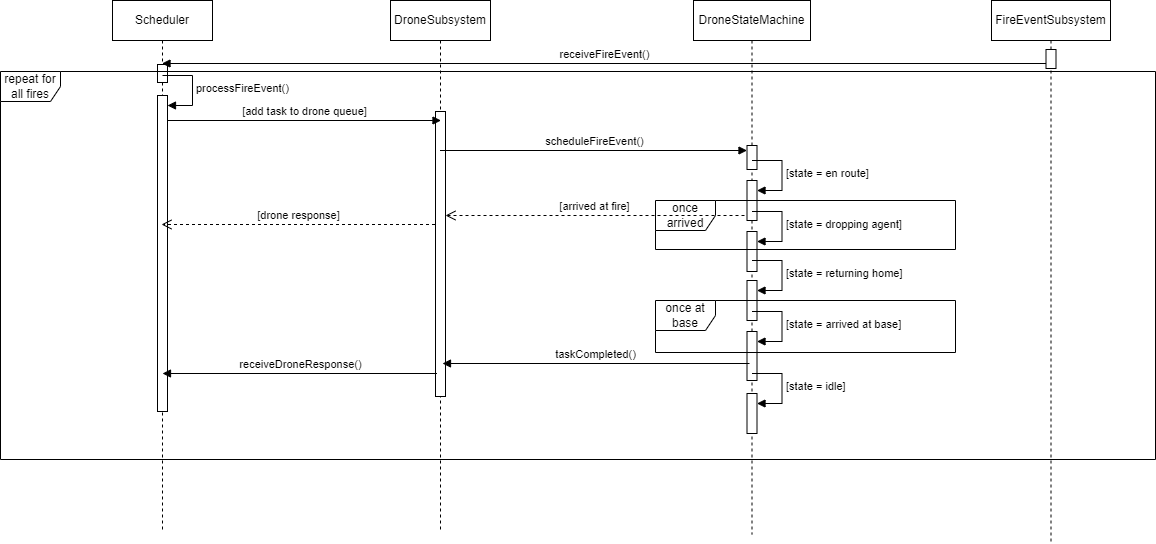

The diagram above was exported from draw.io. Its source (the exported page's mxGraphModel, read from the mxfile embedded in the PNG):
<mxGraphModel dx="765" dy="502" grid="0" gridSize="10" guides="1" tooltips="1" connect="1" arrows="1" fold="1" page="1" pageScale="1" pageWidth="1400" pageHeight="850" math="0" shadow="0">
  <root>
    <mxCell id="0" />
    <mxCell id="1" parent="0" />
    <mxCell id="9LWZwzaU8sblZZgkA77o-5" value="Scheduler" style="shape=umlLifeline;perimeter=lifelinePerimeter;whiteSpace=wrap;html=1;container=1;dropTarget=0;collapsible=0;recursiveResize=0;outlineConnect=0;portConstraint=eastwest;newEdgeStyle={&quot;curved&quot;:0,&quot;rounded&quot;:0};" parent="1" vertex="1">
      <mxGeometry x="185" y="52" width="100" height="529" as="geometry" />
    </mxCell>
    <mxCell id="9LWZwzaU8sblZZgkA77o-74" value="" style="html=1;points=[[0,0,0,0,5],[0,1,0,0,-5],[1,0,0,0,5],[1,1,0,0,-5]];perimeter=orthogonalPerimeter;outlineConnect=0;targetShapes=umlLifeline;portConstraint=eastwest;newEdgeStyle={&quot;curved&quot;:0,&quot;rounded&quot;:0};" parent="9LWZwzaU8sblZZgkA77o-5" vertex="1">
      <mxGeometry x="45" y="64" width="10" height="18" as="geometry" />
    </mxCell>
    <mxCell id="9LWZwzaU8sblZZgkA77o-75" value="" style="html=1;points=[[0,0,0,0,5],[0,1,0,0,-5],[1,0,0,0,5],[1,1,0,0,-5]];perimeter=orthogonalPerimeter;outlineConnect=0;targetShapes=umlLifeline;portConstraint=eastwest;newEdgeStyle={&quot;curved&quot;:0,&quot;rounded&quot;:0};" parent="9LWZwzaU8sblZZgkA77o-5" vertex="1">
      <mxGeometry x="45" y="95" width="10" height="316" as="geometry" />
    </mxCell>
    <mxCell id="9LWZwzaU8sblZZgkA77o-76" value="processFireEvent()" style="html=1;align=left;spacingLeft=2;endArrow=block;rounded=0;edgeStyle=orthogonalEdgeStyle;curved=0;rounded=0;" parent="9LWZwzaU8sblZZgkA77o-5" target="9LWZwzaU8sblZZgkA77o-75" edge="1">
      <mxGeometry relative="1" as="geometry">
        <mxPoint x="50" y="75" as="sourcePoint" />
        <Array as="points">
          <mxPoint x="80" y="105" />
        </Array>
      </mxGeometry>
    </mxCell>
    <mxCell id="9LWZwzaU8sblZZgkA77o-6" value="DroneSubsystem" style="shape=umlLifeline;perimeter=lifelinePerimeter;whiteSpace=wrap;html=1;container=1;dropTarget=0;collapsible=0;recursiveResize=0;outlineConnect=0;portConstraint=eastwest;newEdgeStyle={&quot;curved&quot;:0,&quot;rounded&quot;:0};" parent="1" vertex="1">
      <mxGeometry x="463" y="52" width="100" height="529" as="geometry" />
    </mxCell>
    <mxCell id="9LWZwzaU8sblZZgkA77o-77" value="" style="html=1;points=[[0,0,0,0,5],[0,1,0,0,-5],[1,0,0,0,5],[1,1,0,0,-5]];perimeter=orthogonalPerimeter;outlineConnect=0;targetShapes=umlLifeline;portConstraint=eastwest;newEdgeStyle={&quot;curved&quot;:0,&quot;rounded&quot;:0};" parent="9LWZwzaU8sblZZgkA77o-6" vertex="1">
      <mxGeometry x="45" y="111" width="10" height="285" as="geometry" />
    </mxCell>
    <mxCell id="9LWZwzaU8sblZZgkA77o-7" value="DroneStateMachine" style="shape=umlLifeline;perimeter=lifelinePerimeter;whiteSpace=wrap;html=1;container=1;dropTarget=0;collapsible=0;recursiveResize=0;outlineConnect=0;portConstraint=eastwest;newEdgeStyle={&quot;curved&quot;:0,&quot;rounded&quot;:0};" parent="1" vertex="1">
      <mxGeometry x="766" y="52" width="117" height="534" as="geometry" />
    </mxCell>
    <mxCell id="9LWZwzaU8sblZZgkA77o-80" value="" style="html=1;points=[[0,0,0,0,5],[0,1,0,0,-5],[1,0,0,0,5],[1,1,0,0,-5]];perimeter=orthogonalPerimeter;outlineConnect=0;targetShapes=umlLifeline;portConstraint=eastwest;newEdgeStyle={&quot;curved&quot;:0,&quot;rounded&quot;:0};" parent="9LWZwzaU8sblZZgkA77o-7" vertex="1">
      <mxGeometry x="53.5" y="145" width="10" height="24" as="geometry" />
    </mxCell>
    <mxCell id="9LWZwzaU8sblZZgkA77o-82" value="" style="html=1;points=[[0,0,0,0,5],[0,1,0,0,-5],[1,0,0,0,5],[1,1,0,0,-5]];perimeter=orthogonalPerimeter;outlineConnect=0;targetShapes=umlLifeline;portConstraint=eastwest;newEdgeStyle={&quot;curved&quot;:0,&quot;rounded&quot;:0};" parent="9LWZwzaU8sblZZgkA77o-7" vertex="1">
      <mxGeometry x="53.5" y="180" width="10" height="40" as="geometry" />
    </mxCell>
    <mxCell id="9LWZwzaU8sblZZgkA77o-83" value="[state = en route]" style="html=1;align=left;spacingLeft=2;endArrow=block;rounded=0;edgeStyle=orthogonalEdgeStyle;curved=0;rounded=0;" parent="9LWZwzaU8sblZZgkA77o-7" target="9LWZwzaU8sblZZgkA77o-82" edge="1">
      <mxGeometry relative="1" as="geometry">
        <mxPoint x="58.5" y="160" as="sourcePoint" />
        <Array as="points">
          <mxPoint x="88.5" y="190" />
        </Array>
      </mxGeometry>
    </mxCell>
    <mxCell id="9LWZwzaU8sblZZgkA77o-84" value="" style="html=1;points=[[0,0,0,0,5],[0,1,0,0,-5],[1,0,0,0,5],[1,1,0,0,-5]];perimeter=orthogonalPerimeter;outlineConnect=0;targetShapes=umlLifeline;portConstraint=eastwest;newEdgeStyle={&quot;curved&quot;:0,&quot;rounded&quot;:0};" parent="9LWZwzaU8sblZZgkA77o-7" vertex="1">
      <mxGeometry x="53.5" y="231" width="10" height="40" as="geometry" />
    </mxCell>
    <mxCell id="9LWZwzaU8sblZZgkA77o-85" value="[state = dropping agent]" style="html=1;align=left;spacingLeft=2;endArrow=block;rounded=0;edgeStyle=orthogonalEdgeStyle;curved=0;rounded=0;" parent="9LWZwzaU8sblZZgkA77o-7" target="9LWZwzaU8sblZZgkA77o-84" edge="1">
      <mxGeometry relative="1" as="geometry">
        <mxPoint x="58.5" y="211" as="sourcePoint" />
        <Array as="points">
          <mxPoint x="88.5" y="241" />
        </Array>
      </mxGeometry>
    </mxCell>
    <mxCell id="9LWZwzaU8sblZZgkA77o-88" value="" style="html=1;points=[[0,0,0,0,5],[0,1,0,0,-5],[1,0,0,0,5],[1,1,0,0,-5]];perimeter=orthogonalPerimeter;outlineConnect=0;targetShapes=umlLifeline;portConstraint=eastwest;newEdgeStyle={&quot;curved&quot;:0,&quot;rounded&quot;:0};" parent="9LWZwzaU8sblZZgkA77o-7" vertex="1">
      <mxGeometry x="53.5" y="280" width="10" height="40" as="geometry" />
    </mxCell>
    <mxCell id="9LWZwzaU8sblZZgkA77o-89" value="[state = returning home]" style="html=1;align=left;spacingLeft=2;endArrow=block;rounded=0;edgeStyle=orthogonalEdgeStyle;curved=0;rounded=0;" parent="9LWZwzaU8sblZZgkA77o-7" target="9LWZwzaU8sblZZgkA77o-88" edge="1">
      <mxGeometry relative="1" as="geometry">
        <mxPoint x="58.5" y="260" as="sourcePoint" />
        <Array as="points">
          <mxPoint x="88.5" y="290" />
        </Array>
      </mxGeometry>
    </mxCell>
    <mxCell id="9LWZwzaU8sblZZgkA77o-90" value="" style="html=1;points=[[0,0,0,0,5],[0,1,0,0,-5],[1,0,0,0,5],[1,1,0,0,-5]];perimeter=orthogonalPerimeter;outlineConnect=0;targetShapes=umlLifeline;portConstraint=eastwest;newEdgeStyle={&quot;curved&quot;:0,&quot;rounded&quot;:0};" parent="9LWZwzaU8sblZZgkA77o-7" vertex="1">
      <mxGeometry x="53.5" y="331" width="10" height="49" as="geometry" />
    </mxCell>
    <mxCell id="9LWZwzaU8sblZZgkA77o-91" value="[state = arrived at base]" style="html=1;align=left;spacingLeft=2;endArrow=block;rounded=0;edgeStyle=orthogonalEdgeStyle;curved=0;rounded=0;" parent="9LWZwzaU8sblZZgkA77o-7" target="9LWZwzaU8sblZZgkA77o-90" edge="1">
      <mxGeometry relative="1" as="geometry">
        <mxPoint x="58.5" y="311" as="sourcePoint" />
        <Array as="points">
          <mxPoint x="88.5" y="341" />
        </Array>
      </mxGeometry>
    </mxCell>
    <mxCell id="9LWZwzaU8sblZZgkA77o-95" value="" style="html=1;points=[[0,0,0,0,5],[0,1,0,0,-5],[1,0,0,0,5],[1,1,0,0,-5]];perimeter=orthogonalPerimeter;outlineConnect=0;targetShapes=umlLifeline;portConstraint=eastwest;newEdgeStyle={&quot;curved&quot;:0,&quot;rounded&quot;:0};" parent="9LWZwzaU8sblZZgkA77o-7" vertex="1">
      <mxGeometry x="53.5" y="393" width="10" height="40" as="geometry" />
    </mxCell>
    <mxCell id="9LWZwzaU8sblZZgkA77o-96" value="[state = idle]" style="html=1;align=left;spacingLeft=2;endArrow=block;rounded=0;edgeStyle=orthogonalEdgeStyle;curved=0;rounded=0;" parent="9LWZwzaU8sblZZgkA77o-7" target="9LWZwzaU8sblZZgkA77o-95" edge="1">
      <mxGeometry relative="1" as="geometry">
        <mxPoint x="58.5" y="373" as="sourcePoint" />
        <Array as="points">
          <mxPoint x="88.5" y="403" />
        </Array>
      </mxGeometry>
    </mxCell>
    <mxCell id="9LWZwzaU8sblZZgkA77o-8" value="FireEventSubsystem" style="shape=umlLifeline;perimeter=lifelinePerimeter;whiteSpace=wrap;html=1;container=1;dropTarget=0;collapsible=0;recursiveResize=0;outlineConnect=0;portConstraint=eastwest;newEdgeStyle={&quot;curved&quot;:0,&quot;rounded&quot;:0};" parent="1" vertex="1">
      <mxGeometry x="1064" y="52" width="119" height="543" as="geometry" />
    </mxCell>
    <mxCell id="9LWZwzaU8sblZZgkA77o-72" value="" style="html=1;points=[[0,0,0,0,5],[0,1,0,0,-5],[1,0,0,0,5],[1,1,0,0,-5]];perimeter=orthogonalPerimeter;outlineConnect=0;targetShapes=umlLifeline;portConstraint=eastwest;newEdgeStyle={&quot;curved&quot;:0,&quot;rounded&quot;:0};" parent="9LWZwzaU8sblZZgkA77o-8" vertex="1">
      <mxGeometry x="54.5" y="49" width="10" height="19" as="geometry" />
    </mxCell>
    <mxCell id="9LWZwzaU8sblZZgkA77o-73" value="receiveFireEvent()" style="html=1;verticalAlign=bottom;endArrow=block;curved=0;rounded=0;exitX=0;exitY=1;exitDx=0;exitDy=-5;exitPerimeter=0;" parent="1" source="9LWZwzaU8sblZZgkA77o-72" target="9LWZwzaU8sblZZgkA77o-5" edge="1">
      <mxGeometry width="80" relative="1" as="geometry">
        <mxPoint x="659" y="411" as="sourcePoint" />
        <mxPoint x="739" y="411" as="targetPoint" />
        <mxPoint as="offset" />
      </mxGeometry>
    </mxCell>
    <mxCell id="9LWZwzaU8sblZZgkA77o-78" value="[add task to drone queue]" style="html=1;verticalAlign=bottom;endArrow=block;curved=0;rounded=0;entryX=0;entryY=0;entryDx=0;entryDy=5;entryPerimeter=0;" parent="1" edge="1">
      <mxGeometry x="0.0018" width="80" relative="1" as="geometry">
        <mxPoint x="240" y="172" as="sourcePoint" />
        <mxPoint x="513.5" y="172" as="targetPoint" />
        <mxPoint as="offset" />
      </mxGeometry>
    </mxCell>
    <mxCell id="9LWZwzaU8sblZZgkA77o-79" value="[drone response]" style="html=1;verticalAlign=bottom;endArrow=open;dashed=1;endSize=8;curved=0;rounded=0;" parent="1" edge="1">
      <mxGeometry relative="1" as="geometry">
        <mxPoint x="507.5" y="276" as="sourcePoint" />
        <mxPoint x="234" y="276" as="targetPoint" />
      </mxGeometry>
    </mxCell>
    <mxCell id="9LWZwzaU8sblZZgkA77o-81" value="scheduleFireEvent()" style="html=1;verticalAlign=bottom;endArrow=block;curved=0;rounded=0;entryX=0;entryY=0;entryDx=0;entryDy=5;entryPerimeter=0;" parent="1" source="9LWZwzaU8sblZZgkA77o-6" target="9LWZwzaU8sblZZgkA77o-80" edge="1">
      <mxGeometry x="0.0033" width="80" relative="1" as="geometry">
        <mxPoint x="659" y="411" as="sourcePoint" />
        <mxPoint x="739" y="411" as="targetPoint" />
        <mxPoint as="offset" />
      </mxGeometry>
    </mxCell>
    <mxCell id="9LWZwzaU8sblZZgkA77o-87" value="once arrived" style="shape=umlFrame;whiteSpace=wrap;html=1;pointerEvents=0;" parent="1" vertex="1">
      <mxGeometry x="728" y="252" width="300" height="49" as="geometry" />
    </mxCell>
    <mxCell id="9LWZwzaU8sblZZgkA77o-92" value="once at base" style="shape=umlFrame;whiteSpace=wrap;html=1;pointerEvents=0;" parent="1" vertex="1">
      <mxGeometry x="728" y="352" width="300" height="52" as="geometry" />
    </mxCell>
    <mxCell id="9LWZwzaU8sblZZgkA77o-93" value="taskCompleted()" style="html=1;verticalAlign=bottom;endArrow=block;curved=0;rounded=0;exitX=0;exitY=1;exitDx=0;exitDy=-5;exitPerimeter=0;" parent="1" edge="1">
      <mxGeometry width="80" relative="1" as="geometry">
        <mxPoint x="822" y="415" as="sourcePoint" />
        <mxPoint x="515" y="415" as="targetPoint" />
      </mxGeometry>
    </mxCell>
    <mxCell id="9LWZwzaU8sblZZgkA77o-94" value="receiveDroneResponse()" style="html=1;verticalAlign=bottom;endArrow=block;curved=0;rounded=0;" parent="1" edge="1">
      <mxGeometry width="80" relative="1" as="geometry">
        <mxPoint x="509.5" y="425" as="sourcePoint" />
        <mxPoint x="235" y="425" as="targetPoint" />
      </mxGeometry>
    </mxCell>
    <mxCell id="9LWZwzaU8sblZZgkA77o-97" value="repeat for all fires" style="shape=umlFrame;whiteSpace=wrap;html=1;pointerEvents=0;" parent="1" vertex="1">
      <mxGeometry x="73" y="123" width="1155" height="388" as="geometry" />
    </mxCell>
    <mxCell id="9LWZwzaU8sblZZgkA77o-99" value="[arrived at fire]" style="html=1;verticalAlign=bottom;endArrow=open;dashed=1;endSize=8;curved=0;rounded=0;" parent="1" target="9LWZwzaU8sblZZgkA77o-77" edge="1">
      <mxGeometry relative="1" as="geometry">
        <mxPoint x="817" y="267" as="sourcePoint" />
        <mxPoint x="737" y="267" as="targetPoint" />
      </mxGeometry>
    </mxCell>
  </root>
</mxGraphModel>